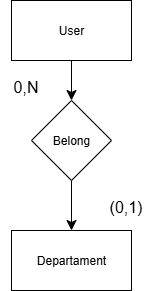

The diagram above was exported from draw.io. Its source (the exported page's mxGraphModel, read from the mxfile embedded in the PNG):
<mxGraphModel dx="1748" dy="1152" grid="1" gridSize="10" guides="1" tooltips="1" connect="1" arrows="1" fold="1" page="1" pageScale="1" pageWidth="827" pageHeight="1169" math="0" shadow="0">
  <root>
    <mxCell id="0" />
    <mxCell id="1" parent="0" />
    <mxCell id="yd_B160-CtDAaAAZI2HU-4" style="edgeStyle=none;curved=1;rounded=0;orthogonalLoop=1;jettySize=auto;html=1;fontSize=12;startSize=8;endSize=8;" parent="1" source="yd_B160-CtDAaAAZI2HU-1" target="yd_B160-CtDAaAAZI2HU-2" edge="1">
      <mxGeometry relative="1" as="geometry" />
    </mxCell>
    <mxCell id="yd_B160-CtDAaAAZI2HU-1" value="User" style="rounded=0;whiteSpace=wrap;html=1;" parent="1" vertex="1">
      <mxGeometry x="150" y="180" width="120" height="60" as="geometry" />
    </mxCell>
    <mxCell id="yd_B160-CtDAaAAZI2HU-5" style="edgeStyle=none;curved=1;rounded=0;orthogonalLoop=1;jettySize=auto;html=1;fontSize=12;startSize=8;endSize=8;" parent="1" source="yd_B160-CtDAaAAZI2HU-2" target="yd_B160-CtDAaAAZI2HU-3" edge="1">
      <mxGeometry relative="1" as="geometry" />
    </mxCell>
    <mxCell id="yd_B160-CtDAaAAZI2HU-2" value="Belong" style="rhombus;whiteSpace=wrap;html=1;" parent="1" vertex="1">
      <mxGeometry x="170" y="280" width="80" height="80" as="geometry" />
    </mxCell>
    <mxCell id="yd_B160-CtDAaAAZI2HU-3" value="Departament" style="rounded=0;whiteSpace=wrap;html=1;" parent="1" vertex="1">
      <mxGeometry x="150" y="410" width="120" height="60" as="geometry" />
    </mxCell>
    <mxCell id="yd_B160-CtDAaAAZI2HU-7" value="(0,1)" style="text;html=1;align=center;verticalAlign=middle;resizable=0;points=[];autosize=1;strokeColor=none;fillColor=none;fontSize=16;" parent="1" vertex="1">
      <mxGeometry x="234" y="371" width="60" height="30" as="geometry" />
    </mxCell>
    <mxCell id="yd_B160-CtDAaAAZI2HU-8" value="0,N" style="text;html=1;align=center;verticalAlign=middle;resizable=0;points=[];autosize=1;strokeColor=none;fillColor=none;fontSize=16;" parent="1" vertex="1">
      <mxGeometry x="139" y="251" width="50" height="30" as="geometry" />
    </mxCell>
  </root>
</mxGraphModel>